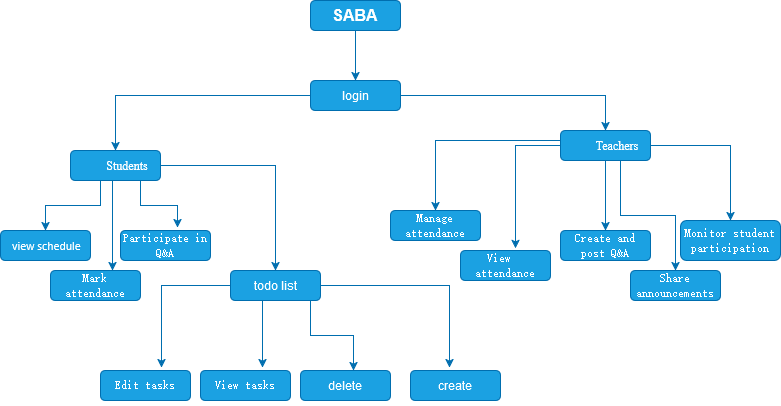

The diagram above was exported from draw.io. Its source (the exported page's mxGraphModel, read from the mxfile embedded in the PNG):
<mxGraphModel dx="1039" dy="545" grid="1" gridSize="10" guides="1" tooltips="1" connect="1" arrows="1" fold="1" page="1" pageScale="1" pageWidth="850" pageHeight="1100" math="0" shadow="0">
  <root>
    <mxCell id="0" />
    <mxCell id="1" parent="0" />
    <mxCell id="xklzQWUa0Qk9ql-LHxyc-7" style="edgeStyle=orthogonalEdgeStyle;rounded=0;orthogonalLoop=1;jettySize=auto;html=1;entryX=0.5;entryY=0;entryDx=0;entryDy=0;fillColor=#1ba1e2;strokeColor=#006EAF;" edge="1" parent="1" source="xklzQWUa0Qk9ql-LHxyc-1" target="xklzQWUa0Qk9ql-LHxyc-2">
      <mxGeometry relative="1" as="geometry" />
    </mxCell>
    <mxCell id="xklzQWUa0Qk9ql-LHxyc-33" style="edgeStyle=orthogonalEdgeStyle;rounded=0;orthogonalLoop=1;jettySize=auto;html=1;entryX=0.5;entryY=0;entryDx=0;entryDy=0;fillColor=#1ba1e2;strokeColor=#006EAF;" edge="1" parent="1" source="xklzQWUa0Qk9ql-LHxyc-1" target="xklzQWUa0Qk9ql-LHxyc-5">
      <mxGeometry relative="1" as="geometry" />
    </mxCell>
    <mxCell id="xklzQWUa0Qk9ql-LHxyc-1" value="login" style="rounded=1;whiteSpace=wrap;html=1;fillColor=#1ba1e2;strokeColor=#006EAF;fontColor=#ffffff;" vertex="1" parent="1">
      <mxGeometry x="370" y="90" width="90" height="30" as="geometry" />
    </mxCell>
    <mxCell id="xklzQWUa0Qk9ql-LHxyc-24" style="edgeStyle=orthogonalEdgeStyle;rounded=0;orthogonalLoop=1;jettySize=auto;html=1;fillColor=#1ba1e2;strokeColor=#006EAF;" edge="1" parent="1" source="xklzQWUa0Qk9ql-LHxyc-2" target="xklzQWUa0Qk9ql-LHxyc-15">
      <mxGeometry relative="1" as="geometry">
        <Array as="points">
          <mxPoint x="160" y="215" />
          <mxPoint x="105" y="215" />
        </Array>
      </mxGeometry>
    </mxCell>
    <mxCell id="xklzQWUa0Qk9ql-LHxyc-34" style="edgeStyle=orthogonalEdgeStyle;rounded=0;orthogonalLoop=1;jettySize=auto;html=1;fillColor=#1ba1e2;strokeColor=#006EAF;" edge="1" parent="1" source="xklzQWUa0Qk9ql-LHxyc-2" target="xklzQWUa0Qk9ql-LHxyc-21">
      <mxGeometry relative="1" as="geometry" />
    </mxCell>
    <mxCell id="xklzQWUa0Qk9ql-LHxyc-2" value="&lt;p style=&quot;margin-left:36.0000pt;text-indent:-18.0000pt;mso-list:l0 level1 lfo1;&quot; class=&quot;15&quot;&gt;&lt;span style=&quot;mso-spacerun:'yes';font-family:'Times New Roman';mso-fareast-font-family:Calibri;&lt;br/&gt;font-size:12.0000pt;mso-font-kerning:0.0000pt;&quot;&gt;Students&lt;/span&gt;&lt;span style=&quot;mso-spacerun:'yes';font-family:'Times New Roman';mso-fareast-font-family:Calibri;&lt;br/&gt;font-size:12.0000pt;mso-font-kerning:0.0000pt;&quot;&gt;&lt;/span&gt;&lt;/p&gt;" style="rounded=1;whiteSpace=wrap;html=1;fillColor=#1ba1e2;strokeColor=#006EAF;fontColor=#ffffff;" vertex="1" parent="1">
      <mxGeometry x="130" y="160" width="90" height="30" as="geometry" />
    </mxCell>
    <mxCell id="xklzQWUa0Qk9ql-LHxyc-3" value="&lt;p class=&quot;MsoNormal&quot;&gt;&lt;span style=&quot;mso-spacerun:'yes';font-family:SimSun;mso-fareast-font-family:宋体;&lt;br/&gt;font-size:10.5000pt;mso-font-kerning:1.0000pt;&quot;&gt;Share announcements&lt;/span&gt;&lt;/p&gt;" style="rounded=1;whiteSpace=wrap;html=1;fillColor=#1ba1e2;strokeColor=#006EAF;fontColor=#ffffff;" vertex="1" parent="1">
      <mxGeometry x="690" y="280" width="90" height="30" as="geometry" />
    </mxCell>
    <mxCell id="xklzQWUa0Qk9ql-LHxyc-4" value="&lt;p class=&quot;MsoNormal&quot;&gt;&lt;span style=&quot;mso-spacerun:'yes';font-family:SimSun;mso-fareast-font-family:宋体;&lt;br/&gt;font-size:10.5000pt;mso-font-kerning:1.0000pt;&quot;&gt;Manage attendance&lt;/span&gt;&lt;/p&gt;" style="rounded=1;whiteSpace=wrap;html=1;fillColor=#1ba1e2;strokeColor=#006EAF;fontColor=#ffffff;" vertex="1" parent="1">
      <mxGeometry x="450" y="220" width="90" height="30" as="geometry" />
    </mxCell>
    <mxCell id="xklzQWUa0Qk9ql-LHxyc-47" style="edgeStyle=orthogonalEdgeStyle;rounded=0;orthogonalLoop=1;jettySize=auto;html=1;fillColor=#1ba1e2;strokeColor=#006EAF;" edge="1" parent="1" source="xklzQWUa0Qk9ql-LHxyc-5" target="xklzQWUa0Qk9ql-LHxyc-4">
      <mxGeometry relative="1" as="geometry">
        <Array as="points">
          <mxPoint x="495" y="150" />
        </Array>
      </mxGeometry>
    </mxCell>
    <mxCell id="xklzQWUa0Qk9ql-LHxyc-48" style="edgeStyle=orthogonalEdgeStyle;rounded=0;orthogonalLoop=1;jettySize=auto;html=1;entryX=0.5;entryY=0;entryDx=0;entryDy=0;fillColor=#1ba1e2;strokeColor=#006EAF;" edge="1" parent="1" source="xklzQWUa0Qk9ql-LHxyc-5" target="xklzQWUa0Qk9ql-LHxyc-19">
      <mxGeometry relative="1" as="geometry" />
    </mxCell>
    <mxCell id="xklzQWUa0Qk9ql-LHxyc-49" style="edgeStyle=orthogonalEdgeStyle;rounded=0;orthogonalLoop=1;jettySize=auto;html=1;entryX=0.5;entryY=0;entryDx=0;entryDy=0;fillColor=#1ba1e2;strokeColor=#006EAF;" edge="1" parent="1" source="xklzQWUa0Qk9ql-LHxyc-5" target="xklzQWUa0Qk9ql-LHxyc-23">
      <mxGeometry relative="1" as="geometry" />
    </mxCell>
    <mxCell id="xklzQWUa0Qk9ql-LHxyc-50" style="edgeStyle=orthogonalEdgeStyle;rounded=0;orthogonalLoop=1;jettySize=auto;html=1;fillColor=#1ba1e2;strokeColor=#006EAF;" edge="1" parent="1" source="xklzQWUa0Qk9ql-LHxyc-5" target="xklzQWUa0Qk9ql-LHxyc-3">
      <mxGeometry relative="1" as="geometry">
        <Array as="points">
          <mxPoint x="680" y="225" />
          <mxPoint x="735" y="225" />
        </Array>
      </mxGeometry>
    </mxCell>
    <mxCell id="xklzQWUa0Qk9ql-LHxyc-5" value="&lt;p align=&quot;justify&quot; style=&quot;margin-left:36.0000pt;text-indent:-18.0000pt;mso-list:l0 level1 lfo1;&quot; class=&quot;15&quot;&gt;&lt;/p&gt;&lt;p style=&quot;margin-left:36.0000pt;text-indent:-18.0000pt;mso-list:l0 level1 lfo1;&quot; class=&quot;15&quot;&gt;&lt;span style=&quot;mso-spacerun:'yes';font-family:'Times New Roman';mso-fareast-font-family:Calibri;&lt;br/&gt;font-size:12.0000pt;mso-font-kerning:0.0000pt;&quot;&gt;Teachers&lt;/span&gt;&lt;span style=&quot;mso-spacerun:'yes';font-family:'Times New Roman';mso-fareast-font-family:Calibri;&lt;br/&gt;font-size:12.0000pt;mso-font-kerning:0.0000pt;&quot;&gt;&lt;/span&gt;&lt;/p&gt;" style="rounded=1;whiteSpace=wrap;html=1;fillColor=#1ba1e2;strokeColor=#006EAF;fontColor=#ffffff;" vertex="1" parent="1">
      <mxGeometry x="620" y="140" width="90" height="30" as="geometry" />
    </mxCell>
    <mxCell id="xklzQWUa0Qk9ql-LHxyc-12" style="edgeStyle=orthogonalEdgeStyle;rounded=0;orthogonalLoop=1;jettySize=auto;html=1;entryX=0.5;entryY=0;entryDx=0;entryDy=0;fillColor=#1ba1e2;strokeColor=#006EAF;" edge="1" parent="1" source="xklzQWUa0Qk9ql-LHxyc-11" target="xklzQWUa0Qk9ql-LHxyc-1">
      <mxGeometry relative="1" as="geometry" />
    </mxCell>
    <mxCell id="xklzQWUa0Qk9ql-LHxyc-11" value="&lt;b&gt;&lt;span style=&quot;font-size:12.0pt;line-height:115%;&lt;br/&gt;font-family:&amp;quot;Times New Roman&amp;quot;,&amp;quot;serif&amp;quot;;mso-fareast-font-family:SimSun;&lt;br/&gt;color:black;mso-themecolor:text1;mso-ansi-language:EN-US;mso-fareast-language:&lt;br/&gt;EN-US;mso-bidi-language:AR-SA&quot;&gt;SABA&lt;/span&gt;&lt;/b&gt;" style="rounded=1;whiteSpace=wrap;html=1;fillColor=#1ba1e2;strokeColor=#006EAF;fontColor=#ffffff;" vertex="1" parent="1">
      <mxGeometry x="370" y="10" width="90" height="30" as="geometry" />
    </mxCell>
    <mxCell id="xklzQWUa0Qk9ql-LHxyc-13" value="&lt;p class=&quot;MsoNormal&quot;&gt;&lt;span style=&quot;mso-spacerun:'yes';font-family:SimSun;mso-fareast-font-family:宋体;&lt;br/&gt;font-size:10.5000pt;mso-font-kerning:1.0000pt;&quot;&gt;Mark attendance&lt;/span&gt;&lt;/p&gt;" style="rounded=1;whiteSpace=wrap;html=1;fillColor=#1ba1e2;strokeColor=#006EAF;fontColor=#ffffff;" vertex="1" parent="1">
      <mxGeometry x="110" y="280" width="90" height="30" as="geometry" />
    </mxCell>
    <mxCell id="xklzQWUa0Qk9ql-LHxyc-15" value="&lt;p class=&quot;MsoNormal&quot;&gt;&lt;/p&gt;&lt;p class=&quot;MsoNormal&quot;&gt;&lt;span style=&quot;mso-spacerun:'yes';font-family:Calibri;mso-fareast-font-family:宋体;&lt;br/&gt;font-size:10.5000pt;mso-font-kerning:1.0000pt;&quot;&gt;&amp;nbsp;view schedule&lt;br&gt;&lt;/span&gt;&lt;/p&gt;" style="rounded=1;whiteSpace=wrap;html=1;fillColor=#1ba1e2;strokeColor=#006EAF;fontColor=#ffffff;" vertex="1" parent="1">
      <mxGeometry x="60" y="240" width="90" height="30" as="geometry" />
    </mxCell>
    <mxCell id="xklzQWUa0Qk9ql-LHxyc-16" value="&lt;p class=&quot;MsoNormal&quot;&gt;&lt;span style=&quot;mso-spacerun:'yes';font-family:SimSun;mso-fareast-font-family:宋体;&lt;br/&gt;font-size:10.5000pt;mso-font-kerning:1.0000pt;&quot;&gt;Participate in Q&amp;amp;A&lt;/span&gt;&lt;/p&gt;" style="rounded=1;whiteSpace=wrap;html=1;fillColor=#1ba1e2;strokeColor=#006EAF;fontColor=#ffffff;" vertex="1" parent="1">
      <mxGeometry x="180" y="240" width="90" height="30" as="geometry" />
    </mxCell>
    <mxCell id="xklzQWUa0Qk9ql-LHxyc-18" value="&lt;p class=&quot;MsoNormal&quot;&gt;&lt;span style=&quot;mso-spacerun:'yes';font-family:SimSun;mso-fareast-font-family:宋体;&lt;br/&gt;font-size:10.5000pt;mso-font-kerning:1.0000pt;&quot;&gt;View&amp;nbsp; attendance&lt;/span&gt;&lt;/p&gt;" style="rounded=1;whiteSpace=wrap;html=1;fillColor=#1ba1e2;strokeColor=#006EAF;fontColor=#ffffff;" vertex="1" parent="1">
      <mxGeometry x="520" y="260" width="90" height="30" as="geometry" />
    </mxCell>
    <mxCell id="xklzQWUa0Qk9ql-LHxyc-19" value="&lt;p class=&quot;MsoNormal&quot;&gt;&lt;span style=&quot;mso-spacerun:'yes';font-family:SimSun;mso-fareast-font-family:宋体;&lt;br/&gt;font-size:10.5000pt;mso-font-kerning:1.0000pt;&quot;&gt;Create and post Q&amp;amp;A&lt;/span&gt;&lt;/p&gt;" style="rounded=1;whiteSpace=wrap;html=1;fillColor=#1ba1e2;strokeColor=#006EAF;fontColor=#ffffff;" vertex="1" parent="1">
      <mxGeometry x="620" y="240" width="90" height="30" as="geometry" />
    </mxCell>
    <mxCell id="xklzQWUa0Qk9ql-LHxyc-21" value="todo list" style="rounded=1;whiteSpace=wrap;html=1;fillColor=#1ba1e2;strokeColor=#006EAF;fontColor=#ffffff;" vertex="1" parent="1">
      <mxGeometry x="290" y="280" width="90" height="30" as="geometry" />
    </mxCell>
    <mxCell id="xklzQWUa0Qk9ql-LHxyc-23" value="&lt;p class=&quot;MsoNormal&quot;&gt;&lt;span style=&quot;mso-spacerun:'yes';font-family:SimSun;mso-fareast-font-family:宋体;&lt;br/&gt;font-size:10.5000pt;mso-font-kerning:1.0000pt;&quot;&gt;Monitor student participation&lt;/span&gt;&lt;/p&gt;" style="rounded=1;whiteSpace=wrap;html=1;fillColor=#1ba1e2;strokeColor=#006EAF;fontColor=#ffffff;" vertex="1" parent="1">
      <mxGeometry x="740" y="230" width="100" height="40" as="geometry" />
    </mxCell>
    <mxCell id="xklzQWUa0Qk9ql-LHxyc-25" style="edgeStyle=orthogonalEdgeStyle;rounded=0;orthogonalLoop=1;jettySize=auto;html=1;entryX=0.689;entryY=0;entryDx=0;entryDy=0;entryPerimeter=0;fillColor=#1ba1e2;strokeColor=#006EAF;" edge="1" parent="1" source="xklzQWUa0Qk9ql-LHxyc-2" target="xklzQWUa0Qk9ql-LHxyc-13">
      <mxGeometry relative="1" as="geometry">
        <Array as="points">
          <mxPoint x="172" y="220" />
          <mxPoint x="172" y="220" />
        </Array>
      </mxGeometry>
    </mxCell>
    <mxCell id="xklzQWUa0Qk9ql-LHxyc-26" style="edgeStyle=orthogonalEdgeStyle;rounded=0;orthogonalLoop=1;jettySize=auto;html=1;entryX=0.633;entryY=-0.1;entryDx=0;entryDy=0;entryPerimeter=0;fillColor=#1ba1e2;strokeColor=#006EAF;" edge="1" parent="1" source="xklzQWUa0Qk9ql-LHxyc-2" target="xklzQWUa0Qk9ql-LHxyc-16">
      <mxGeometry relative="1" as="geometry">
        <Array as="points">
          <mxPoint x="200" y="215" />
          <mxPoint x="237" y="215" />
        </Array>
      </mxGeometry>
    </mxCell>
    <mxCell id="xklzQWUa0Qk9ql-LHxyc-27" style="edgeStyle=orthogonalEdgeStyle;rounded=0;orthogonalLoop=1;jettySize=auto;html=1;entryX=0.611;entryY=-0.067;entryDx=0;entryDy=0;entryPerimeter=0;fillColor=#1ba1e2;strokeColor=#006EAF;" edge="1" parent="1" source="xklzQWUa0Qk9ql-LHxyc-5" target="xklzQWUa0Qk9ql-LHxyc-18">
      <mxGeometry relative="1" as="geometry" />
    </mxCell>
    <mxCell id="xklzQWUa0Qk9ql-LHxyc-35" value="&lt;p class=&quot;MsoNormal&quot;&gt;&lt;span style=&quot;mso-spacerun:'yes';font-family:SimSun;mso-fareast-font-family:宋体;&lt;br/&gt;font-size:10.5000pt;mso-font-kerning:1.0000pt;&quot;&gt;Edit tasks&lt;/span&gt;&lt;/p&gt;" style="rounded=1;whiteSpace=wrap;html=1;fillColor=#1ba1e2;strokeColor=#006EAF;fontColor=#ffffff;" vertex="1" parent="1">
      <mxGeometry x="160" y="380" width="90" height="30" as="geometry" />
    </mxCell>
    <mxCell id="xklzQWUa0Qk9ql-LHxyc-36" value="&lt;p class=&quot;MsoNormal&quot;&gt;&lt;span style=&quot;mso-spacerun:'yes';font-family:SimSun;mso-fareast-font-family:宋体;&lt;br/&gt;font-size:10.5000pt;mso-font-kerning:1.0000pt;&quot;&gt;View tasks&lt;/span&gt;&lt;/p&gt;" style="rounded=1;whiteSpace=wrap;html=1;fillColor=#1ba1e2;strokeColor=#006EAF;fontColor=#ffffff;" vertex="1" parent="1">
      <mxGeometry x="260" y="380" width="90" height="30" as="geometry" />
    </mxCell>
    <mxCell id="xklzQWUa0Qk9ql-LHxyc-38" value="create" style="rounded=1;whiteSpace=wrap;html=1;fillColor=#1ba1e2;strokeColor=#006EAF;fontColor=#ffffff;" vertex="1" parent="1">
      <mxGeometry x="470" y="380" width="90" height="30" as="geometry" />
    </mxCell>
    <mxCell id="xklzQWUa0Qk9ql-LHxyc-39" value="delete" style="rounded=1;whiteSpace=wrap;html=1;fillColor=#1ba1e2;strokeColor=#006EAF;fontColor=#ffffff;" vertex="1" parent="1">
      <mxGeometry x="360" y="380" width="90" height="30" as="geometry" />
    </mxCell>
    <mxCell id="xklzQWUa0Qk9ql-LHxyc-40" style="edgeStyle=orthogonalEdgeStyle;rounded=0;orthogonalLoop=1;jettySize=auto;html=1;entryX=0.678;entryY=-0.1;entryDx=0;entryDy=0;entryPerimeter=0;fillColor=#1ba1e2;strokeColor=#006EAF;" edge="1" parent="1" source="xklzQWUa0Qk9ql-LHxyc-21" target="xklzQWUa0Qk9ql-LHxyc-35">
      <mxGeometry relative="1" as="geometry" />
    </mxCell>
    <mxCell id="xklzQWUa0Qk9ql-LHxyc-41" style="edgeStyle=orthogonalEdgeStyle;rounded=0;orthogonalLoop=1;jettySize=auto;html=1;entryX=0.689;entryY=-0.1;entryDx=0;entryDy=0;entryPerimeter=0;fillColor=#1ba1e2;strokeColor=#006EAF;" edge="1" parent="1" source="xklzQWUa0Qk9ql-LHxyc-21" target="xklzQWUa0Qk9ql-LHxyc-36">
      <mxGeometry relative="1" as="geometry">
        <Array as="points">
          <mxPoint x="322" y="330" />
          <mxPoint x="322" y="330" />
        </Array>
      </mxGeometry>
    </mxCell>
    <mxCell id="xklzQWUa0Qk9ql-LHxyc-51" style="edgeStyle=orthogonalEdgeStyle;rounded=0;orthogonalLoop=1;jettySize=auto;html=1;entryX=0.589;entryY=0;entryDx=0;entryDy=0;entryPerimeter=0;strokeColor=#006EAF;" edge="1" parent="1" source="xklzQWUa0Qk9ql-LHxyc-21" target="xklzQWUa0Qk9ql-LHxyc-39">
      <mxGeometry relative="1" as="geometry">
        <Array as="points">
          <mxPoint x="370" y="345" />
          <mxPoint x="413" y="345" />
        </Array>
      </mxGeometry>
    </mxCell>
    <mxCell id="xklzQWUa0Qk9ql-LHxyc-52" style="edgeStyle=orthogonalEdgeStyle;rounded=0;orthogonalLoop=1;jettySize=auto;html=1;entryX=0.433;entryY=-0.1;entryDx=0;entryDy=0;entryPerimeter=0;strokeColor=#006EAF;" edge="1" parent="1" source="xklzQWUa0Qk9ql-LHxyc-21" target="xklzQWUa0Qk9ql-LHxyc-38">
      <mxGeometry relative="1" as="geometry" />
    </mxCell>
  </root>
</mxGraphModel>